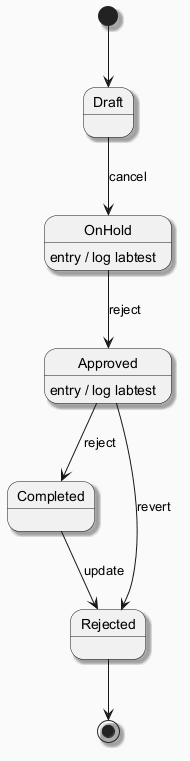

The diagram above was rendered by PlantUML. Its source (embedded in the PNG):
@startuml
skinparam backgroundColor #FAFAFA
skinparam classBackgroundColor #FFF3E0
skinparam classBorderColor #E65100
skinparam shadowing true
[*] --> Draft
Draft --> OnHold : cancel
OnHold --> Approved : reject
OnHold : entry / log labtest
Approved --> Completed : reject
Approved : entry / log labtest
Completed --> Rejected : update
Approved --> Rejected : revert
Rejected --> [*]
@enduml